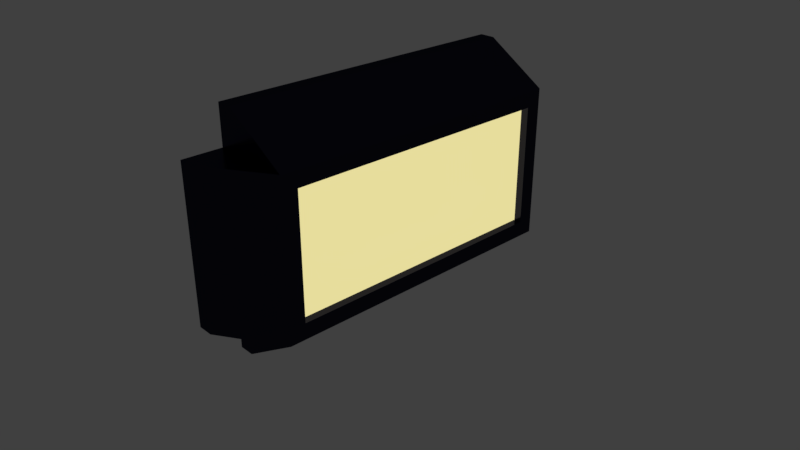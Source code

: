 # Source: wall_light.blend  (saved by Blender 2.78.0; exported with 4.5.12 LTS)
import bpy
from mathutils import Matrix  # noqa: F401  (used for matrix-valued properties, if any)

bpy.ops.wm.read_factory_settings(use_empty=True)
scene = bpy.context.scene
scene.name = 'Scene'

# ---- collections
col_collection_1 = bpy.data.collections.new('Collection 1'); scene.collection.children.link(col_collection_1)

# ---- materials (node trees are filled in below, after node groups)
mat_material_001 = bpy.data.materials.new('Material.001')
mat_material_001.alpha_threshold = 0.0
mat_material_001.roughness = 0.5
mat_material_001.line_color = (0.0, 0.0, 0.0, 1.0)
mat_material_002 = bpy.data.materials.new('Material.002')
mat_material_002.alpha_threshold = 0.0
mat_material_002.roughness = 0.5

# ---- material node trees
mat_material_001.use_nodes = True; mat_material_001.node_tree.nodes.clear()
_N = mat_material_001.node_tree.nodes; _L = mat_material_001.node_tree.links
n0 = _N.new('ShaderNodeOutputMaterial'); n0.name = 'Material Output'; n0.location = (300, 300)
n1 = _N.new('ShaderNodeBsdfAnisotropic'); n1.name = 'Glossy BSDF'; n1.location = (10, 300)
n1.distribution = 'GGX'
n1.inputs[0].default_value = (0.02113, 0.02167, 0.04445, 1.0)
n1.inputs[1].default_value = 0.2214
_L.new(n1.outputs[0], n0.inputs[0])
n0.is_active_output = True
mat_material_002.use_nodes = True; mat_material_002.node_tree.nodes.clear()
_N = mat_material_002.node_tree.nodes; _L = mat_material_002.node_tree.links
n0 = _N.new('ShaderNodeOutputMaterial'); n0.name = 'Material Output'; n0.location = (300, 300)
n1 = _N.new('ShaderNodeEmission'); n1.name = 'Emission'; n1.location = (10, 300)
n1.inputs[0].default_value = (0.8, 0.7216, 0.3349, 1.0)
_L.new(n1.outputs[0], n0.inputs[0])
n0.is_active_output = True

# ---- world
world_world = bpy.data.worlds.new('World'); scene.world = world_world
world_world.color = (0.05088, 0.05088, 0.05088)
world_world.use_sun_shadow = False
world_world.sun_shadow_jitter_overblur = 0.0
world_world.cycles.sampling_method = 'MANUAL'

# ---- cameras
cam_camera = bpy.data.cameras.new('Camera')
cam_camera.clip_end = 100.0
cam_camera.lens = 35.0
cam_camera.sensor_width = 32.0
cam_camera.sensor_height = 18.0
cam_camera.ortho_scale = 7.314
cam_camera.dof.focus_distance = 0.0

# ---- lights
light_lamp = bpy.data.lights.new('Lamp', 'POINT')
light_lamp.transmission_factor = 0.0
light_lamp.cutoff_distance = 30.0
light_lamp.energy = 100.0
light_lamp.shadow_buffer_clip_start = 1.001
light_lamp.shadow_soft_size = 0.1
light_lamp.shadow_maximum_resolution = 0.006
light_lamp.use_absolute_resolution = True

# ---- meshes
me_cube = bpy.data.meshes.new('Cube')
me_cube.from_pydata([(1.0, 1.793, 0.207), (1.0, -1.793, 0.207), (-1.192e-07, -2.0, 0.0), (3.576e-07, 2.0, 0.0), (1.0, 1.793, 1.793), (1.0, -1.793, 1.793), (-3.576e-07, -2.0, 2.0), (5.96e-08, 2.0, 2.0), (0.2, 2.0, 2.5), (0.2, -2.0, 2.5), (5.96e-08, 2.0, 2.5), (-3.576e-07, -2.0, 2.5), (0.2, -2.5, -4.47e-08), (-2.384e-07, -2.5, -4.47e-08), (0.2, -2.5, 2.0), (-4.768e-07, -2.5, 2.0), (0.2, 2.5, 1.192e-07), (4.768e-07, 2.5, 1.192e-07), (0.2, 2.5, 2.0), (1.788e-07, 2.5, 2.0), (0.2, 2.0, -0.5), (0.2, -2.0, -0.5), (3.576e-07, 2.0, -0.5), (-1.192e-07, -2.0, -0.5), (1.0, 2.0, 0.0), (1.0, -2.0, 0.0), (1.0, 2.0, 2.0), (1.0, -2.0, 2.0), (0.9, 1.793, 0.207), (0.9, -1.793, 0.207), (0.9, 1.793, 1.793), (0.9, -1.793, 1.793)], [], [(24, 25, 21, 20), (27, 26, 8, 9), (5, 1, 29, 31), (6, 2, 13, 15), (2, 6, 7, 3), (26, 24, 16, 18), (8, 10, 11, 9), (7, 6, 11, 10), (26, 7, 10, 8), (6, 27, 9, 11), (12, 14, 15, 13), (25, 27, 14, 12), (2, 25, 12, 13), (27, 6, 15, 14), (18, 16, 17, 19), (7, 26, 18, 19), (3, 7, 19, 17), (24, 3, 17, 16), (20, 21, 23, 22), (2, 3, 22, 23), (25, 2, 23, 21), (3, 24, 20, 22), (0, 1, 25, 24), (4, 0, 24, 26), (1, 5, 27, 25), (5, 4, 26, 27), (28, 30, 31, 29), (1, 0, 28, 29), (4, 5, 31, 30), (0, 4, 30, 28)])
me_cube.polygons.foreach_set('material_index', [0, 0, 0, 0, 0, 0, 0, 0, 0, 0, 0, 0, 0, 0, 0, 0, 0, 0, 0, 0, 0, 0, 0, 0, 0, 0, 1, 0, 0, 0])
me_cube.materials.append(mat_material_001)
me_cube.materials.append(mat_material_002)
me_cube.use_remesh_preserve_volume = False
me_cube.use_remesh_preserve_attributes = False
me_cube.use_mirror_vertex_groups = False
me_cube.update()

# ---- objects
ob_cube = bpy.data.objects.new('Cube', me_cube)
ob_lamp = bpy.data.objects.new('Lamp', light_lamp)
ob_camera = bpy.data.objects.new('Camera', cam_camera)

# ---- transforms, parenting, visibility, modifiers, constraints
ob_cube.location = (0.0, 0.0, 0.0)
ob_cube.lock_rotations_4d = False
ob_cube.empty_display_type = 'ARROWS'
ob_cube.lineart.crease_threshold = 0.0
ob_lamp.location = (4.076, 1.005, 5.904)
ob_lamp.rotation_euler = (0.6503, 0.05522, 1.866)
ob_lamp.lock_rotations_4d = False
ob_lamp.empty_display_type = 'ARROWS'
ob_lamp.color = (0.0, 0.0, 0.0, 0.0)
ob_lamp.lineart.crease_threshold = 0.0
ob_camera.location = (7.481, -6.508, 5.344)
ob_camera.rotation_euler = (1.109, 0.0, 0.8149)
ob_camera.lock_rotations_4d = False
ob_camera.empty_display_type = 'ARROWS'
ob_camera.color = (0.0, 0.0, 0.0, 0.0)
ob_camera.display_type = 'WIRE'
ob_camera.lineart.crease_threshold = 0.0

# ---- collection membership
col_collection_1.objects.link(ob_cube)
col_collection_1.objects.link(ob_lamp)
col_collection_1.objects.link(ob_camera)

# ---- scene / render settings (as saved in the file)
scene.camera = ob_camera
scene.frame_start = 1; scene.frame_end = 250; scene.frame_set(1)
scene.render.engine = 'CYCLES'
scene.render.resolution_percentage = 50
scene.render.dither_intensity = 0.0
scene.cycles.use_denoising = False
scene.cycles.samples = 128
scene.cycles.sampling_pattern = 'TABULATED_SOBOL'
scene.cycles.light_sampling_threshold = 0.0
scene.cycles.use_adaptive_sampling = False
scene.cycles.use_light_tree = False
scene.cycles.blur_glossy = 0.0
scene.cycles.sample_clamp_indirect = 0.0
scene.view_settings.view_transform = 'Standard'
bpy.context.view_layer.update()
